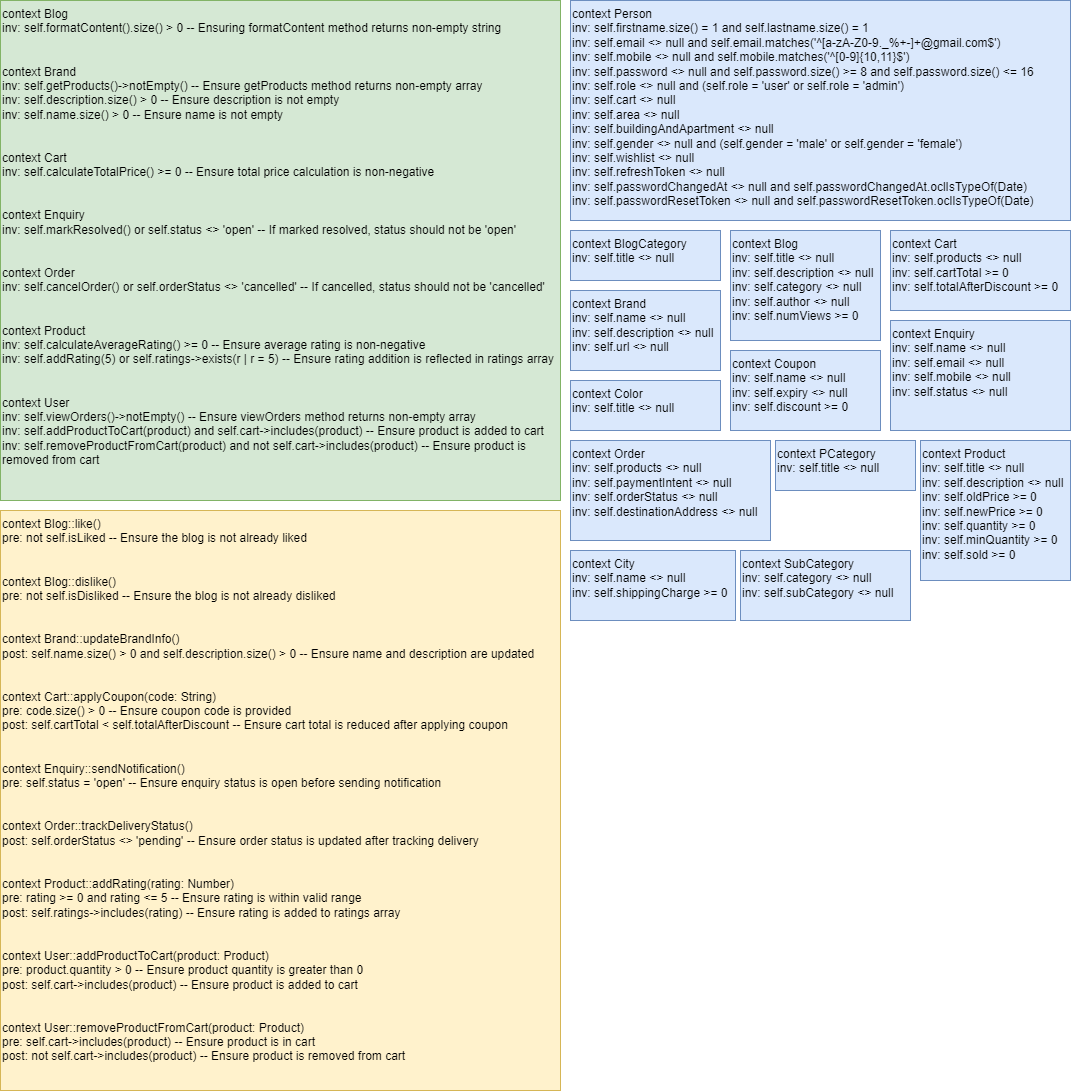

The diagram above was exported from draw.io. Its source (the exported page's mxGraphModel, read from the mxfile embedded in the PNG):
<mxGraphModel dx="1843" dy="863" grid="1" gridSize="10" guides="1" tooltips="1" connect="1" arrows="1" fold="1" page="1" pageScale="1" pageWidth="850" pageHeight="1100" math="0" shadow="0">
  <root>
    <mxCell id="0" />
    <mxCell id="1" parent="0" />
    <UserObject label="context Person&#10;inv: self.firstname.size() = 1 and self.lastname.size() = 1&#10;inv: self.email &lt;&gt; null and self.email.matches('^[a-zA-Z0-9._%+-]+@gmail.com$')&#10;inv: self.mobile &lt;&gt; null and self.mobile.matches('^[0-9]{10,11}$')&#10;inv: self.password &lt;&gt; null and self.password.size() &gt;= 8 and self.password.size() &lt;= 16&#10;inv: self.role &lt;&gt; null and (self.role = 'user' or self.role = 'admin')&#10;inv: self.cart &lt;&gt; null&#10;inv: self.area &lt;&gt; null&#10;inv: self.buildingAndApartment &lt;&gt; null&#10;inv: self.gender &lt;&gt; null and (self.gender = 'male' or self.gender = 'female')&#10;inv: self.wishlist &lt;&gt; null&#10;inv: self.refreshToken &lt;&gt; null&#10;inv: self.passwordChangedAt &lt;&gt; null and self.passwordChangedAt.oclIsTypeOf(Date)&#10;inv: self.passwordResetToken &lt;&gt; null and self.passwordResetToken.oclIsTypeOf(Date)&#10;" id="8jlAFnRe0vq0Iv-Nl0Kf-2">
      <mxCell style="text;whiteSpace=wrap;fillColor=#dae8fc;strokeColor=#6c8ebf;" vertex="1" parent="1">
        <mxGeometry x="350" width="500" height="220" as="geometry" />
      </mxCell>
    </UserObject>
    <UserObject label="&lt;div&gt;context BlogCategory&lt;/div&gt;&lt;div&gt;inv: self.title &amp;lt;&amp;gt; null&lt;/div&gt;" link="&lt;span style=&quot;color: rgb(0, 0, 0); font-family: Helvetica; font-size: 12px; font-style: normal; font-variant-ligatures: normal; font-variant-caps: normal; font-weight: 400; letter-spacing: normal; orphans: 2; text-align: left; text-indent: 0px; text-transform: none; widows: 2; word-spacing: 0px; -webkit-text-stroke-width: 0px; white-space: normal; background-color: rgb(251, 251, 251); text-decoration-thickness: initial; text-decoration-style: initial; text-decoration-color: initial; display: inline !important; float: none;&quot;&gt;context BlogCategory&lt;/span&gt;&lt;br style=&quot;forced-color-adjust: none; padding: 0px; margin: 0px; color: rgb(0, 0, 0); font-family: Helvetica; font-size: 12px; font-style: normal; font-variant-ligatures: normal; font-variant-caps: normal; font-weight: 400; letter-spacing: normal; orphans: 2; text-align: left; text-indent: 0px; text-transform: none; widows: 2; word-spacing: 0px; -webkit-text-stroke-width: 0px; white-space: normal; background-color: rgb(251, 251, 251); text-decoration-thickness: initial; text-decoration-style: initial; text-decoration-color: initial;&quot;&gt;&lt;span style=&quot;color: rgb(0, 0, 0); font-family: Helvetica; font-size: 12px; font-style: normal; font-variant-ligatures: normal; font-variant-caps: normal; font-weight: 400; letter-spacing: normal; orphans: 2; text-align: left; text-indent: 0px; text-transform: none; widows: 2; word-spacing: 0px; -webkit-text-stroke-width: 0px; white-space: normal; background-color: rgb(251, 251, 251); text-decoration-thickness: initial; text-decoration-style: initial; text-decoration-color: initial; display: inline !important; float: none;&quot;&gt;inv: self.title &amp;lt;&amp;gt; null&lt;/span&gt;" id="8jlAFnRe0vq0Iv-Nl0Kf-4">
      <mxCell style="text;whiteSpace=wrap;html=1;fillColor=#dae8fc;strokeColor=#6c8ebf;" vertex="1" parent="1">
        <mxGeometry x="350" y="230" width="150" height="50" as="geometry" />
      </mxCell>
    </UserObject>
    <UserObject label="context Blog&#10;inv: self.title &lt;&gt; null&#10;inv: self.description &lt;&gt; null&#10;inv: self.category &lt;&gt; null&#10;inv: self.author &lt;&gt; null&#10;inv: self.numViews &gt;= 0" link="context Blog&#10;inv: self.title &lt;&gt; null&#10;inv: self.description &lt;&gt; null&#10;inv: self.category &lt;&gt; null&#10;inv: self.author &lt;&gt; null&#10;inv: self.numViews &gt;= 0" id="8jlAFnRe0vq0Iv-Nl0Kf-5">
      <mxCell style="text;whiteSpace=wrap;fillColor=#dae8fc;strokeColor=#6c8ebf;" vertex="1" parent="1">
        <mxGeometry x="510" y="230" width="150" height="110" as="geometry" />
      </mxCell>
    </UserObject>
    <UserObject label="&lt;div&gt;context Brand&lt;/div&gt;&lt;div&gt;inv: self.name &amp;lt;&amp;gt; null&lt;/div&gt;&lt;div&gt;inv: self.description &amp;lt;&amp;gt; null&lt;/div&gt;&lt;div&gt;inv: self.url &amp;lt;&amp;gt; null&lt;/div&gt;" link="&lt;span style=&quot;color: rgb(0, 0, 0); font-family: Helvetica; font-size: 12px; font-style: normal; font-variant-ligatures: normal; font-variant-caps: normal; font-weight: 400; letter-spacing: normal; orphans: 2; text-align: left; text-indent: 0px; text-transform: none; widows: 2; word-spacing: 0px; -webkit-text-stroke-width: 0px; white-space: normal; background-color: rgb(251, 251, 251); text-decoration-thickness: initial; text-decoration-style: initial; text-decoration-color: initial; display: inline !important; float: none;&quot;&gt;context Brand&lt;/span&gt;&lt;br style=&quot;forced-color-adjust: none; padding: 0px; margin: 0px; color: rgb(0, 0, 0); font-family: Helvetica; font-size: 12px; font-style: normal; font-variant-ligatures: normal; font-variant-caps: normal; font-weight: 400; letter-spacing: normal; orphans: 2; text-align: left; text-indent: 0px; text-transform: none; widows: 2; word-spacing: 0px; -webkit-text-stroke-width: 0px; white-space: normal; background-color: rgb(251, 251, 251); text-decoration-thickness: initial; text-decoration-style: initial; text-decoration-color: initial;&quot;&gt;&lt;span style=&quot;color: rgb(0, 0, 0); font-family: Helvetica; font-size: 12px; font-style: normal; font-variant-ligatures: normal; font-variant-caps: normal; font-weight: 400; letter-spacing: normal; orphans: 2; text-align: left; text-indent: 0px; text-transform: none; widows: 2; word-spacing: 0px; -webkit-text-stroke-width: 0px; white-space: normal; background-color: rgb(251, 251, 251); text-decoration-thickness: initial; text-decoration-style: initial; text-decoration-color: initial; display: inline !important; float: none;&quot;&gt;inv: self.name &amp;lt;&amp;gt; null&lt;/span&gt;&lt;br style=&quot;forced-color-adjust: none; padding: 0px; margin: 0px; color: rgb(0, 0, 0); font-family: Helvetica; font-size: 12px; font-style: normal; font-variant-ligatures: normal; font-variant-caps: normal; font-weight: 400; letter-spacing: normal; orphans: 2; text-align: left; text-indent: 0px; text-transform: none; widows: 2; word-spacing: 0px; -webkit-text-stroke-width: 0px; white-space: normal; background-color: rgb(251, 251, 251); text-decoration-thickness: initial; text-decoration-style: initial; text-decoration-color: initial;&quot;&gt;&lt;span style=&quot;color: rgb(0, 0, 0); font-family: Helvetica; font-size: 12px; font-style: normal; font-variant-ligatures: normal; font-variant-caps: normal; font-weight: 400; letter-spacing: normal; orphans: 2; text-align: left; text-indent: 0px; text-transform: none; widows: 2; word-spacing: 0px; -webkit-text-stroke-width: 0px; white-space: normal; background-color: rgb(251, 251, 251); text-decoration-thickness: initial; text-decoration-style: initial; text-decoration-color: initial; display: inline !important; float: none;&quot;&gt;inv: self.description &amp;lt;&amp;gt; null&lt;/span&gt;&lt;br style=&quot;forced-color-adjust: none; padding: 0px; margin: 0px; color: rgb(0, 0, 0); font-family: Helvetica; font-size: 12px; font-style: normal; font-variant-ligatures: normal; font-variant-caps: normal; font-weight: 400; letter-spacing: normal; orphans: 2; text-align: left; text-indent: 0px; text-transform: none; widows: 2; word-spacing: 0px; -webkit-text-stroke-width: 0px; white-space: normal; background-color: rgb(251, 251, 251); text-decoration-thickness: initial; text-decoration-style: initial; text-decoration-color: initial;&quot;&gt;&lt;span style=&quot;color: rgb(0, 0, 0); font-family: Helvetica; font-size: 12px; font-style: normal; font-variant-ligatures: normal; font-variant-caps: normal; font-weight: 400; letter-spacing: normal; orphans: 2; text-align: left; text-indent: 0px; text-transform: none; widows: 2; word-spacing: 0px; -webkit-text-stroke-width: 0px; white-space: normal; background-color: rgb(251, 251, 251); text-decoration-thickness: initial; text-decoration-style: initial; text-decoration-color: initial; display: inline !important; float: none;&quot;&gt;inv: self.url &amp;lt;&amp;gt; null&lt;/span&gt;" id="8jlAFnRe0vq0Iv-Nl0Kf-6">
      <mxCell style="text;whiteSpace=wrap;html=1;fillColor=#dae8fc;strokeColor=#6c8ebf;" vertex="1" parent="1">
        <mxGeometry x="350" y="290" width="150" height="80" as="geometry" />
      </mxCell>
    </UserObject>
    <mxCell id="8jlAFnRe0vq0Iv-Nl0Kf-9" value="&lt;div&gt;context Cart&lt;/div&gt;&lt;div&gt;inv: self.products &amp;lt;&amp;gt; null&lt;/div&gt;&lt;div&gt;inv: self.cartTotal &amp;gt;= 0&lt;/div&gt;&lt;div&gt;inv: self.totalAfterDiscount &amp;gt;= 0&lt;/div&gt;" style="text;whiteSpace=wrap;html=1;fillColor=#dae8fc;strokeColor=#6c8ebf;" vertex="1" parent="1">
      <mxGeometry x="670" y="230" width="180" height="80" as="geometry" />
    </mxCell>
    <UserObject label="context Color&#10;inv: self.title &lt;&gt; null" link="context Color&#10;inv: self.title &lt;&gt; null" id="8jlAFnRe0vq0Iv-Nl0Kf-10">
      <mxCell style="text;whiteSpace=wrap;fillColor=#dae8fc;strokeColor=#6c8ebf;" vertex="1" parent="1">
        <mxGeometry x="350" y="380" width="150" height="50" as="geometry" />
      </mxCell>
    </UserObject>
    <UserObject label="context Coupon&#10;inv: self.name &lt;&gt; null&#10;inv: self.expiry &lt;&gt; null&#10;inv: self.discount &gt;= 0" link="context Coupon&#10;inv: self.name &lt;&gt; null&#10;inv: self.expiry &lt;&gt; null&#10;inv: self.discount &gt;= 0" id="8jlAFnRe0vq0Iv-Nl0Kf-11">
      <mxCell style="text;whiteSpace=wrap;fillColor=#dae8fc;strokeColor=#6c8ebf;" vertex="1" parent="1">
        <mxGeometry x="510" y="350" width="150" height="80" as="geometry" />
      </mxCell>
    </UserObject>
    <UserObject label="context Enquiry&#10;inv: self.name &lt;&gt; null&#10;inv: self.email &lt;&gt; null&#10;inv: self.mobile &lt;&gt; null&#10;inv: self.status &lt;&gt; null" link="context Enquiry&#10;inv: self.name &lt;&gt; null&#10;inv: self.email &lt;&gt; null&#10;inv: self.mobile &lt;&gt; null&#10;inv: self.status &lt;&gt; null" id="8jlAFnRe0vq0Iv-Nl0Kf-12">
      <mxCell style="text;whiteSpace=wrap;fillColor=#dae8fc;strokeColor=#6c8ebf;" vertex="1" parent="1">
        <mxGeometry x="670" y="320" width="180" height="110" as="geometry" />
      </mxCell>
    </UserObject>
    <mxCell id="8jlAFnRe0vq0Iv-Nl0Kf-13" value="context Order&#10;inv: self.products &lt;&gt; null&#10;inv: self.paymentIntent &lt;&gt; null&#10;inv: self.orderStatus &lt;&gt; null&#10;inv: self.destinationAddress &lt;&gt; null" style="text;whiteSpace=wrap;fillColor=#dae8fc;strokeColor=#6c8ebf;" vertex="1" parent="1">
      <mxGeometry x="350" y="440" width="200" height="100" as="geometry" />
    </mxCell>
    <UserObject label="context PCategory&#10;inv: self.title &lt;&gt; null" link="context PCategory&#10;inv: self.title &lt;&gt; null" id="8jlAFnRe0vq0Iv-Nl0Kf-14">
      <mxCell style="text;whiteSpace=wrap;fillColor=#dae8fc;strokeColor=#6c8ebf;" vertex="1" parent="1">
        <mxGeometry x="555" y="440" width="140" height="50" as="geometry" />
      </mxCell>
    </UserObject>
    <UserObject label="context Product&#10;inv: self.title &lt;&gt; null&#10;inv: self.description &lt;&gt; null&#10;inv: self.oldPrice &gt;= 0&#10;inv: self.newPrice &gt;= 0&#10;inv: self.quantity &gt;= 0&#10;inv: self.minQuantity &gt;= 0&#10;inv: self.sold &gt;= 0" link="context Product&#10;inv: self.title &lt;&gt; null&#10;inv: self.description &lt;&gt; null&#10;inv: self.oldPrice &gt;= 0&#10;inv: self.newPrice &gt;= 0&#10;inv: self.quantity &gt;= 0&#10;inv: self.minQuantity &gt;= 0&#10;inv: self.sold &gt;= 0" id="8jlAFnRe0vq0Iv-Nl0Kf-16">
      <mxCell style="text;whiteSpace=wrap;fillColor=#dae8fc;strokeColor=#6c8ebf;" vertex="1" parent="1">
        <mxGeometry x="700" y="440" width="150" height="140" as="geometry" />
      </mxCell>
    </UserObject>
    <UserObject label="context City&#10;inv: self.name &lt;&gt; null&#10;inv: self.shippingCharge &gt;= 0" link="context City&#10;inv: self.name &lt;&gt; null&#10;inv: self.shippingCharge &gt;= 0" id="8jlAFnRe0vq0Iv-Nl0Kf-17">
      <mxCell style="text;whiteSpace=wrap;fillColor=#dae8fc;strokeColor=#6c8ebf;" vertex="1" parent="1">
        <mxGeometry x="350" y="550" width="165" height="70" as="geometry" />
      </mxCell>
    </UserObject>
    <mxCell id="8jlAFnRe0vq0Iv-Nl0Kf-18" value="context SubCategory&#10;inv: self.category &lt;&gt; null&#10;inv: self.subCategory &lt;&gt; null" style="text;whiteSpace=wrap;fillColor=#dae8fc;strokeColor=#6c8ebf;" vertex="1" parent="1">
      <mxGeometry x="520" y="550" width="170" height="70" as="geometry" />
    </mxCell>
    <UserObject label="context Blog&#10;inv: self.formatContent().size() &gt; 0 -- Ensuring formatContent method returns non-empty string&#10;&#10;&#10;context Brand&#10;inv: self.getProducts()-&gt;notEmpty() -- Ensure getProducts method returns non-empty array&#10;inv: self.description.size() &gt; 0 -- Ensure description is not empty&#10;inv: self.name.size() &gt; 0 -- Ensure name is not empty&#10;&#10;&#10;context Cart&#10;inv: self.calculateTotalPrice() &gt;= 0 -- Ensure total price calculation is non-negative&#10;&#10;&#10;context Enquiry&#10;inv: self.markResolved() or self.status &lt;&gt; 'open' -- If marked resolved, status should not be 'open'&#10;&#10;&#10;context Order&#10;inv: self.cancelOrder() or self.orderStatus &lt;&gt; 'cancelled' -- If cancelled, status should not be 'cancelled'&#10;&#10;&#10;context Product&#10;inv: self.calculateAverageRating() &gt;= 0 -- Ensure average rating is non-negative&#10;inv: self.addRating(5) or self.ratings-&gt;exists(r | r = 5) -- Ensure rating addition is reflected in ratings array&#10;&#10;&#10;context User&#10;inv: self.viewOrders()-&gt;notEmpty() -- Ensure viewOrders method returns non-empty array&#10;inv: self.addProductToCart(product) and self.cart-&gt;includes(product) -- Ensure product is added to cart&#10;inv: self.removeProductFromCart(product) and not self.cart-&gt;includes(product) -- Ensure product is removed from cart" link="context Blog&#10;inv: self.formatContent().size() &gt; 0 -- Ensuring formatContent method returns non-empty string&#10;&#10;&#10;context Brand&#10;inv: self.getProducts()-&gt;notEmpty() -- Ensure getProducts method returns non-empty array&#10;inv: self.description.size() &gt; 0 -- Ensure description is not empty&#10;inv: self.name.size() &gt; 0 -- Ensure name is not empty&#10;&#10;&#10;context Cart&#10;inv: self.calculateTotalPrice() &gt;= 0 -- Ensure total price calculation is non-negative&#10;&#10;&#10;context Enquiry&#10;inv: self.markResolved() or self.status &lt;&gt; 'open' -- If marked resolved, status should not be 'open'&#10;&#10;&#10;context Order&#10;inv: self.cancelOrder() or self.orderStatus &lt;&gt; 'cancelled' -- If cancelled, status should not be 'cancelled'&#10;&#10;&#10;context Product&#10;inv: self.calculateAverageRating() &gt;= 0 -- Ensure average rating is non-negative&#10;inv: self.addRating(5) or self.ratings-&gt;exists(r | r = 5) -- Ensure rating addition is reflected in ratings array&#10;&#10;&#10;context User&#10;inv: self.getUserFullName().size() &gt; 0 -- Ensure full name is non-empty&#10;inv: self.viewOrders()-&gt;notEmpty() -- Ensure viewOrders method returns non-empty array&#10;inv: self.addProductToCart(product) and self.cart-&gt;includes(product) -- Ensure product is added to cart&#10;inv: self.removeProductFromCart(product) and not self.cart-&gt;includes(product) -- Ensure product is removed from cart" id="8jlAFnRe0vq0Iv-Nl0Kf-19">
      <mxCell style="text;whiteSpace=wrap;fillColor=#d5e8d4;strokeColor=#82b366;" vertex="1" parent="1">
        <mxGeometry x="-220" width="560" height="500" as="geometry" />
      </mxCell>
    </UserObject>
    <UserObject label="context Blog::like()&#10;pre: not self.isLiked -- Ensure the blog is not already liked&#10;&#10;&#10;context Blog::dislike()&#10;pre: not self.isDisliked -- Ensure the blog is not already disliked&#10;&#10;&#10;context Brand::updateBrandInfo()&#10;post: self.name.size() &gt; 0 and self.description.size() &gt; 0 -- Ensure name and description are updated&#10;&#10;&#10;context Cart::applyCoupon(code: String)&#10;pre: code.size() &gt; 0 -- Ensure coupon code is provided&#10;post: self.cartTotal &lt; self.totalAfterDiscount -- Ensure cart total is reduced after applying coupon&#10;&#10;&#10;context Enquiry::sendNotification()&#10;pre: self.status = 'open' -- Ensure enquiry status is open before sending notification&#10;&#10;&#10;context Order::trackDeliveryStatus()&#10;post: self.orderStatus &lt;&gt; 'pending' -- Ensure order status is updated after tracking delivery&#10;&#10;&#10;context Product::addRating(rating: Number)&#10;pre: rating &gt;= 0 and rating &lt;= 5 -- Ensure rating is within valid range&#10;post: self.ratings-&gt;includes(rating) -- Ensure rating is added to ratings array&#10;&#10;&#10;context User::addProductToCart(product: Product)&#10;pre: product.quantity &gt; 0 -- Ensure product quantity is greater than 0&#10;post: self.cart-&gt;includes(product) -- Ensure product is added to cart&#10;&#10;&#10;context User::removeProductFromCart(product: Product)&#10;pre: self.cart-&gt;includes(product) -- Ensure product is in cart&#10;post: not self.cart-&gt;includes(product) -- Ensure product is removed from cart" link="context Blog::like()&#10;pre: not self.isLiked -- Ensure the blog is not already liked&#10;&#10;&#10;context Blog::dislike()&#10;pre: not self.isDisliked -- Ensure the blog is not already disliked&#10;&#10;&#10;context Brand::updateBrandInfo()&#10;post: self.name.size() &gt; 0 and self.description.size() &gt; 0 -- Ensure name and description are updated&#10;&#10;&#10;context Cart::applyCoupon(code: String)&#10;pre: code.size() &gt; 0 -- Ensure coupon code is provided&#10;post: self.cartTotal &lt; self.totalAfterDiscount -- Ensure cart total is reduced after applying coupon&#10;&#10;&#10;context Enquiry::sendNotification()&#10;pre: self.status = 'open' -- Ensure enquiry status is open before sending notification&#10;&#10;&#10;context Order::trackDeliveryStatus()&#10;post: self.orderStatus &lt;&gt; 'pending' -- Ensure order status is updated after tracking delivery&#10;&#10;&#10;context Product::addRating(rating: Number)&#10;pre: rating &gt;= 0 and rating &lt;= 5 -- Ensure rating is within valid range&#10;post: self.ratings-&gt;includes(rating) -- Ensure rating is added to ratings array&#10;&#10;&#10;context User::addProductToCart(product: Product)&#10;pre: product.quantity &gt; 0 -- Ensure product quantity is greater than 0&#10;post: self.cart-&gt;includes(product) -- Ensure product is added to cart&#10;&#10;&#10;context User::removeProductFromCart(product: Product)&#10;pre: self.cart-&gt;includes(product) -- Ensure product is in cart&#10;post: not self.cart-&gt;includes(product) -- Ensure product is removed from cart" id="8jlAFnRe0vq0Iv-Nl0Kf-20">
      <mxCell style="text;whiteSpace=wrap;fillColor=#fff2cc;strokeColor=#d6b656;" vertex="1" parent="1">
        <mxGeometry x="-220" y="510" width="560" height="580" as="geometry" />
      </mxCell>
    </UserObject>
  </root>
</mxGraphModel>